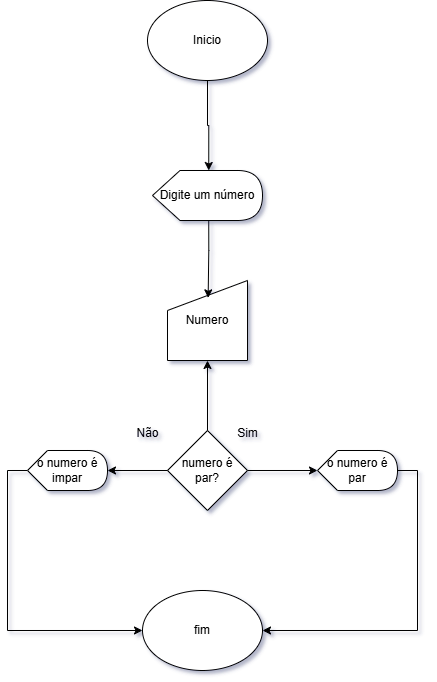

The diagram above was exported from draw.io. Its source (the exported page's mxGraphModel, read from the mxfile embedded in the PNG):
<mxGraphModel dx="1044" dy="608" grid="1" gridSize="10" guides="1" tooltips="1" connect="1" arrows="1" fold="1" page="1" pageScale="1" pageWidth="2339" pageHeight="3300" math="0" shadow="0">
  <root>
    <mxCell id="0" />
    <mxCell id="1" parent="0" />
    <mxCell id="G4fhL7AXOzGXcHG3Z1Ut-1" value="Inicio" style="ellipse;whiteSpace=wrap;html=1;" parent="1" vertex="1">
      <mxGeometry x="440" y="20" width="120" height="80" as="geometry" />
    </mxCell>
    <mxCell id="G4fhL7AXOzGXcHG3Z1Ut-2" value="Digite um número" style="shape=display;whiteSpace=wrap;html=1;" parent="1" vertex="1">
      <mxGeometry x="445" y="190" width="110" height="50" as="geometry" />
    </mxCell>
    <mxCell id="G4fhL7AXOzGXcHG3Z1Ut-3" value="Numero" style="shape=manualInput;whiteSpace=wrap;html=1;" parent="1" vertex="1">
      <mxGeometry x="460" y="300" width="80" height="80" as="geometry" />
    </mxCell>
    <mxCell id="G4fhL7AXOzGXcHG3Z1Ut-13" style="edgeStyle=orthogonalEdgeStyle;rounded=0;orthogonalLoop=1;jettySize=auto;html=1;exitX=0.5;exitY=0;exitDx=0;exitDy=0;entryX=0.5;entryY=1;entryDx=0;entryDy=0;" parent="1" source="G4fhL7AXOzGXcHG3Z1Ut-4" target="G4fhL7AXOzGXcHG3Z1Ut-3" edge="1">
      <mxGeometry relative="1" as="geometry" />
    </mxCell>
    <mxCell id="G4fhL7AXOzGXcHG3Z1Ut-4" value="numero é par?" style="rhombus;whiteSpace=wrap;html=1;" parent="1" vertex="1">
      <mxGeometry x="460" y="450" width="80" height="80" as="geometry" />
    </mxCell>
    <mxCell id="G4fhL7AXOzGXcHG3Z1Ut-5" value="Sim" style="text;html=1;align=center;verticalAlign=middle;resizable=0;points=[];autosize=1;strokeColor=none;fillColor=none;" parent="1" vertex="1">
      <mxGeometry x="520" y="438" width="40" height="30" as="geometry" />
    </mxCell>
    <mxCell id="G4fhL7AXOzGXcHG3Z1Ut-6" value="Não" style="text;html=1;align=center;verticalAlign=middle;resizable=0;points=[];autosize=1;strokeColor=none;fillColor=none;" parent="1" vertex="1">
      <mxGeometry x="415" y="438" width="50" height="30" as="geometry" />
    </mxCell>
    <mxCell id="G4fhL7AXOzGXcHG3Z1Ut-11" style="edgeStyle=orthogonalEdgeStyle;rounded=0;orthogonalLoop=1;jettySize=auto;html=1;exitX=1;exitY=0.5;exitDx=0;exitDy=0;exitPerimeter=0;entryX=1;entryY=0.5;entryDx=0;entryDy=0;" parent="1" source="G4fhL7AXOzGXcHG3Z1Ut-7" target="G4fhL7AXOzGXcHG3Z1Ut-10" edge="1">
      <mxGeometry relative="1" as="geometry" />
    </mxCell>
    <mxCell id="G4fhL7AXOzGXcHG3Z1Ut-7" value="o numero é par" style="shape=display;whiteSpace=wrap;html=1;" parent="1" vertex="1">
      <mxGeometry x="610" y="470" width="80" height="40" as="geometry" />
    </mxCell>
    <mxCell id="G4fhL7AXOzGXcHG3Z1Ut-12" style="edgeStyle=orthogonalEdgeStyle;rounded=0;orthogonalLoop=1;jettySize=auto;html=1;exitX=0;exitY=0.5;exitDx=0;exitDy=0;exitPerimeter=0;entryX=0;entryY=0.5;entryDx=0;entryDy=0;" parent="1" source="G4fhL7AXOzGXcHG3Z1Ut-9" target="G4fhL7AXOzGXcHG3Z1Ut-10" edge="1">
      <mxGeometry relative="1" as="geometry" />
    </mxCell>
    <mxCell id="G4fhL7AXOzGXcHG3Z1Ut-9" value="o numero é impar" style="shape=display;whiteSpace=wrap;html=1;" parent="1" vertex="1">
      <mxGeometry x="320" y="470" width="80" height="40" as="geometry" />
    </mxCell>
    <mxCell id="G4fhL7AXOzGXcHG3Z1Ut-10" value="fim" style="ellipse;whiteSpace=wrap;html=1;" parent="1" vertex="1">
      <mxGeometry x="435" y="610" width="120" height="80" as="geometry" />
    </mxCell>
    <mxCell id="G4fhL7AXOzGXcHG3Z1Ut-14" style="edgeStyle=orthogonalEdgeStyle;rounded=0;orthogonalLoop=1;jettySize=auto;html=1;exitX=1;exitY=0.5;exitDx=0;exitDy=0;entryX=0;entryY=0.5;entryDx=0;entryDy=0;entryPerimeter=0;" parent="1" source="G4fhL7AXOzGXcHG3Z1Ut-4" target="G4fhL7AXOzGXcHG3Z1Ut-7" edge="1">
      <mxGeometry relative="1" as="geometry" />
    </mxCell>
    <mxCell id="G4fhL7AXOzGXcHG3Z1Ut-15" style="edgeStyle=orthogonalEdgeStyle;rounded=0;orthogonalLoop=1;jettySize=auto;html=1;exitX=0;exitY=0.5;exitDx=0;exitDy=0;entryX=1;entryY=0.5;entryDx=0;entryDy=0;entryPerimeter=0;" parent="1" source="G4fhL7AXOzGXcHG3Z1Ut-4" target="G4fhL7AXOzGXcHG3Z1Ut-9" edge="1">
      <mxGeometry relative="1" as="geometry" />
    </mxCell>
    <mxCell id="G4fhL7AXOzGXcHG3Z1Ut-16" style="edgeStyle=orthogonalEdgeStyle;rounded=0;orthogonalLoop=1;jettySize=auto;html=1;exitX=0;exitY=0;exitDx=56.25;exitDy=50;exitPerimeter=0;entryX=0.508;entryY=0.217;entryDx=0;entryDy=0;entryPerimeter=0;" parent="1" source="G4fhL7AXOzGXcHG3Z1Ut-2" target="G4fhL7AXOzGXcHG3Z1Ut-3" edge="1">
      <mxGeometry relative="1" as="geometry" />
    </mxCell>
    <mxCell id="G4fhL7AXOzGXcHG3Z1Ut-17" style="edgeStyle=orthogonalEdgeStyle;rounded=0;orthogonalLoop=1;jettySize=auto;html=1;exitX=0.5;exitY=1;exitDx=0;exitDy=0;entryX=0;entryY=0;entryDx=56.25;entryDy=0;entryPerimeter=0;" parent="1" source="G4fhL7AXOzGXcHG3Z1Ut-1" target="G4fhL7AXOzGXcHG3Z1Ut-2" edge="1">
      <mxGeometry relative="1" as="geometry" />
    </mxCell>
  </root>
</mxGraphModel>